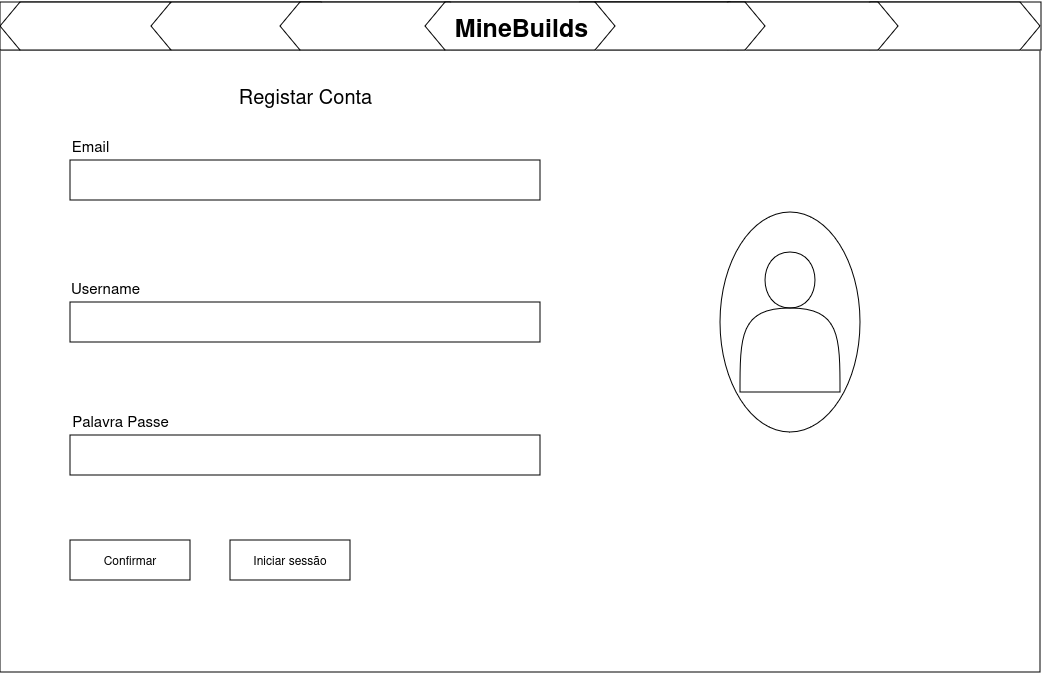

The diagram above was exported from draw.io. Its source (the exported page's mxGraphModel, read from the mxfile embedded in the PNG):
<mxGraphModel dx="1368" dy="790" grid="1" gridSize="10" guides="1" tooltips="1" connect="1" arrows="1" fold="1" page="1" pageScale="1" pageWidth="1169" pageHeight="827" math="0" shadow="0">
  <root>
    <mxCell id="0" />
    <mxCell id="1" parent="0" />
    <mxCell id="RCY10aTJkHdi_tQLMNpF-1" value="" style="rounded=0;whiteSpace=wrap;html=1;" parent="1" vertex="1">
      <mxGeometry x="20" y="850" width="1040" height="622" as="geometry" />
    </mxCell>
    <mxCell id="gZFXWnp8SVqyUhN4WjPw-1" value="" style="rounded=0;whiteSpace=wrap;html=1;" parent="1" vertex="1">
      <mxGeometry x="90" y="960" width="470" height="40" as="geometry" />
    </mxCell>
    <mxCell id="gZFXWnp8SVqyUhN4WjPw-2" value="" style="rounded=0;whiteSpace=wrap;html=1;" parent="1" vertex="1">
      <mxGeometry x="90" y="1102" width="470" height="40" as="geometry" />
    </mxCell>
    <mxCell id="gZFXWnp8SVqyUhN4WjPw-3" value="" style="rounded=0;whiteSpace=wrap;html=1;" parent="1" vertex="1">
      <mxGeometry x="90" y="1235" width="470" height="40" as="geometry" />
    </mxCell>
    <mxCell id="bK9W4yDtV_ubZTle4u5k-1" value="Confirmar" style="rounded=0;whiteSpace=wrap;html=1;" parent="1" vertex="1">
      <mxGeometry x="90" y="1340" width="120" height="40" as="geometry" />
    </mxCell>
    <mxCell id="I5HL8DG9tQvYco_f38tY-1" value="&lt;font style=&quot;font-size: 15px;&quot;&gt;Email&lt;/font&gt;" style="text;html=1;align=center;verticalAlign=middle;resizable=0;points=[];autosize=1;strokeColor=none;fillColor=none;" parent="1" vertex="1">
      <mxGeometry x="80" y="930" width="60" height="30" as="geometry" />
    </mxCell>
    <mxCell id="I5HL8DG9tQvYco_f38tY-2" value="&lt;font style=&quot;font-size: 15px;&quot;&gt;Username&lt;/font&gt;" style="text;html=1;align=center;verticalAlign=middle;resizable=0;points=[];autosize=1;strokeColor=none;fillColor=none;" parent="1" vertex="1">
      <mxGeometry x="80" y="1072" width="90" height="30" as="geometry" />
    </mxCell>
    <mxCell id="I5HL8DG9tQvYco_f38tY-3" value="&lt;font style=&quot;font-size: 15px;&quot;&gt;Palavra Passe&lt;/font&gt;" style="text;html=1;align=center;verticalAlign=middle;resizable=0;points=[];autosize=1;strokeColor=none;fillColor=none;" parent="1" vertex="1">
      <mxGeometry x="80" y="1205" width="120" height="30" as="geometry" />
    </mxCell>
    <mxCell id="Tr_3UdImRE3QpBTGhMG3-1" value="" style="ellipse;whiteSpace=wrap;html=1;rotation=90;" parent="1" vertex="1">
      <mxGeometry x="700" y="1052" width="220" height="140" as="geometry" />
    </mxCell>
    <mxCell id="EkjcZtZT53b48-6pIv9J-1" value="" style="shape=hexagon;perimeter=hexagonPerimeter2;whiteSpace=wrap;html=1;fixedSize=1;" parent="1" vertex="1">
      <mxGeometry x="580" y="802" width="190" height="48" as="geometry" />
    </mxCell>
    <mxCell id="Tr_3UdImRE3QpBTGhMG3-2" value="" style="shape=actor;whiteSpace=wrap;html=1;" parent="1" vertex="1">
      <mxGeometry x="760" y="1052" width="100" height="140" as="geometry" />
    </mxCell>
    <mxCell id="EkjcZtZT53b48-6pIv9J-2" value="Stock" style="text;html=1;align=center;verticalAlign=middle;resizable=0;points=[];autosize=1;strokeColor=none;fillColor=none;" parent="1" vertex="1">
      <mxGeometry x="370" y="811" width="50" height="30" as="geometry" />
    </mxCell>
    <mxCell id="AF98_EFJ9esiTF2N0KAm-1" value="Iniciar sessão" style="rounded=0;whiteSpace=wrap;html=1;" parent="1" vertex="1">
      <mxGeometry x="250" y="1340" width="120" height="40" as="geometry" />
    </mxCell>
    <mxCell id="EkjcZtZT53b48-6pIv9J-3" value="" style="rounded=0;whiteSpace=wrap;html=1;" parent="1" vertex="1">
      <mxGeometry x="20" y="802" width="1041" height="48" as="geometry" />
    </mxCell>
    <mxCell id="EkjcZtZT53b48-6pIv9J-4" value="" style="shape=hexagon;perimeter=hexagonPerimeter2;whiteSpace=wrap;html=1;fixedSize=1;" parent="1" vertex="1">
      <mxGeometry x="870" y="802" width="190" height="48" as="geometry" />
    </mxCell>
    <mxCell id="EkjcZtZT53b48-6pIv9J-5" value="" style="shape=hexagon;perimeter=hexagonPerimeter2;whiteSpace=wrap;html=1;fixedSize=1;" parent="1" vertex="1">
      <mxGeometry x="728" y="802" width="190" height="48" as="geometry" />
    </mxCell>
    <mxCell id="EkjcZtZT53b48-6pIv9J-6" value="" style="shape=hexagon;perimeter=hexagonPerimeter2;whiteSpace=wrap;html=1;fixedSize=1;" parent="1" vertex="1">
      <mxGeometry x="595" y="802" width="190" height="48" as="geometry" />
    </mxCell>
    <mxCell id="EkjcZtZT53b48-6pIv9J-7" value="" style="shape=hexagon;perimeter=hexagonPerimeter2;whiteSpace=wrap;html=1;fixedSize=1;" parent="1" vertex="1">
      <mxGeometry x="20" y="802" width="190" height="48" as="geometry" />
    </mxCell>
    <mxCell id="EkjcZtZT53b48-6pIv9J-8" value="" style="shape=hexagon;perimeter=hexagonPerimeter2;whiteSpace=wrap;html=1;fixedSize=1;" parent="1" vertex="1">
      <mxGeometry x="171" y="802" width="190" height="48" as="geometry" />
    </mxCell>
    <mxCell id="EkjcZtZT53b48-6pIv9J-9" value="" style="shape=hexagon;perimeter=hexagonPerimeter2;whiteSpace=wrap;html=1;fixedSize=1;" parent="1" vertex="1">
      <mxGeometry x="300" y="802" width="190" height="48" as="geometry" />
    </mxCell>
    <mxCell id="EkjcZtZT53b48-6pIv9J-10" value="" style="shape=hexagon;perimeter=hexagonPerimeter2;whiteSpace=wrap;html=1;fixedSize=1;" parent="1" vertex="1">
      <mxGeometry x="445" y="802" width="190" height="48" as="geometry" />
    </mxCell>
    <mxCell id="EkjcZtZT53b48-6pIv9J-11" value="&lt;font style=&quot;font-size: 28px;&quot;&gt;&lt;b style=&quot;font-size: 25px;&quot;&gt;MineBuilds&lt;/b&gt;&lt;/font&gt;" style="text;html=1;align=center;verticalAlign=middle;resizable=0;points=[];autosize=1;strokeColor=none;fillColor=none;" parent="1" vertex="1">
      <mxGeometry x="460.5" y="800" width="160" height="50" as="geometry" />
    </mxCell>
    <mxCell id="doDMBYhdUPlm4YhNkIxd-2" value="&lt;font style=&quot;font-size: 20px;&quot;&gt;Registar Conta&lt;/font&gt;" style="text;html=1;align=center;verticalAlign=middle;resizable=0;points=[];autosize=1;strokeColor=none;fillColor=none;" parent="1" vertex="1">
      <mxGeometry x="245" y="875" width="160" height="40" as="geometry" />
    </mxCell>
  </root>
</mxGraphModel>